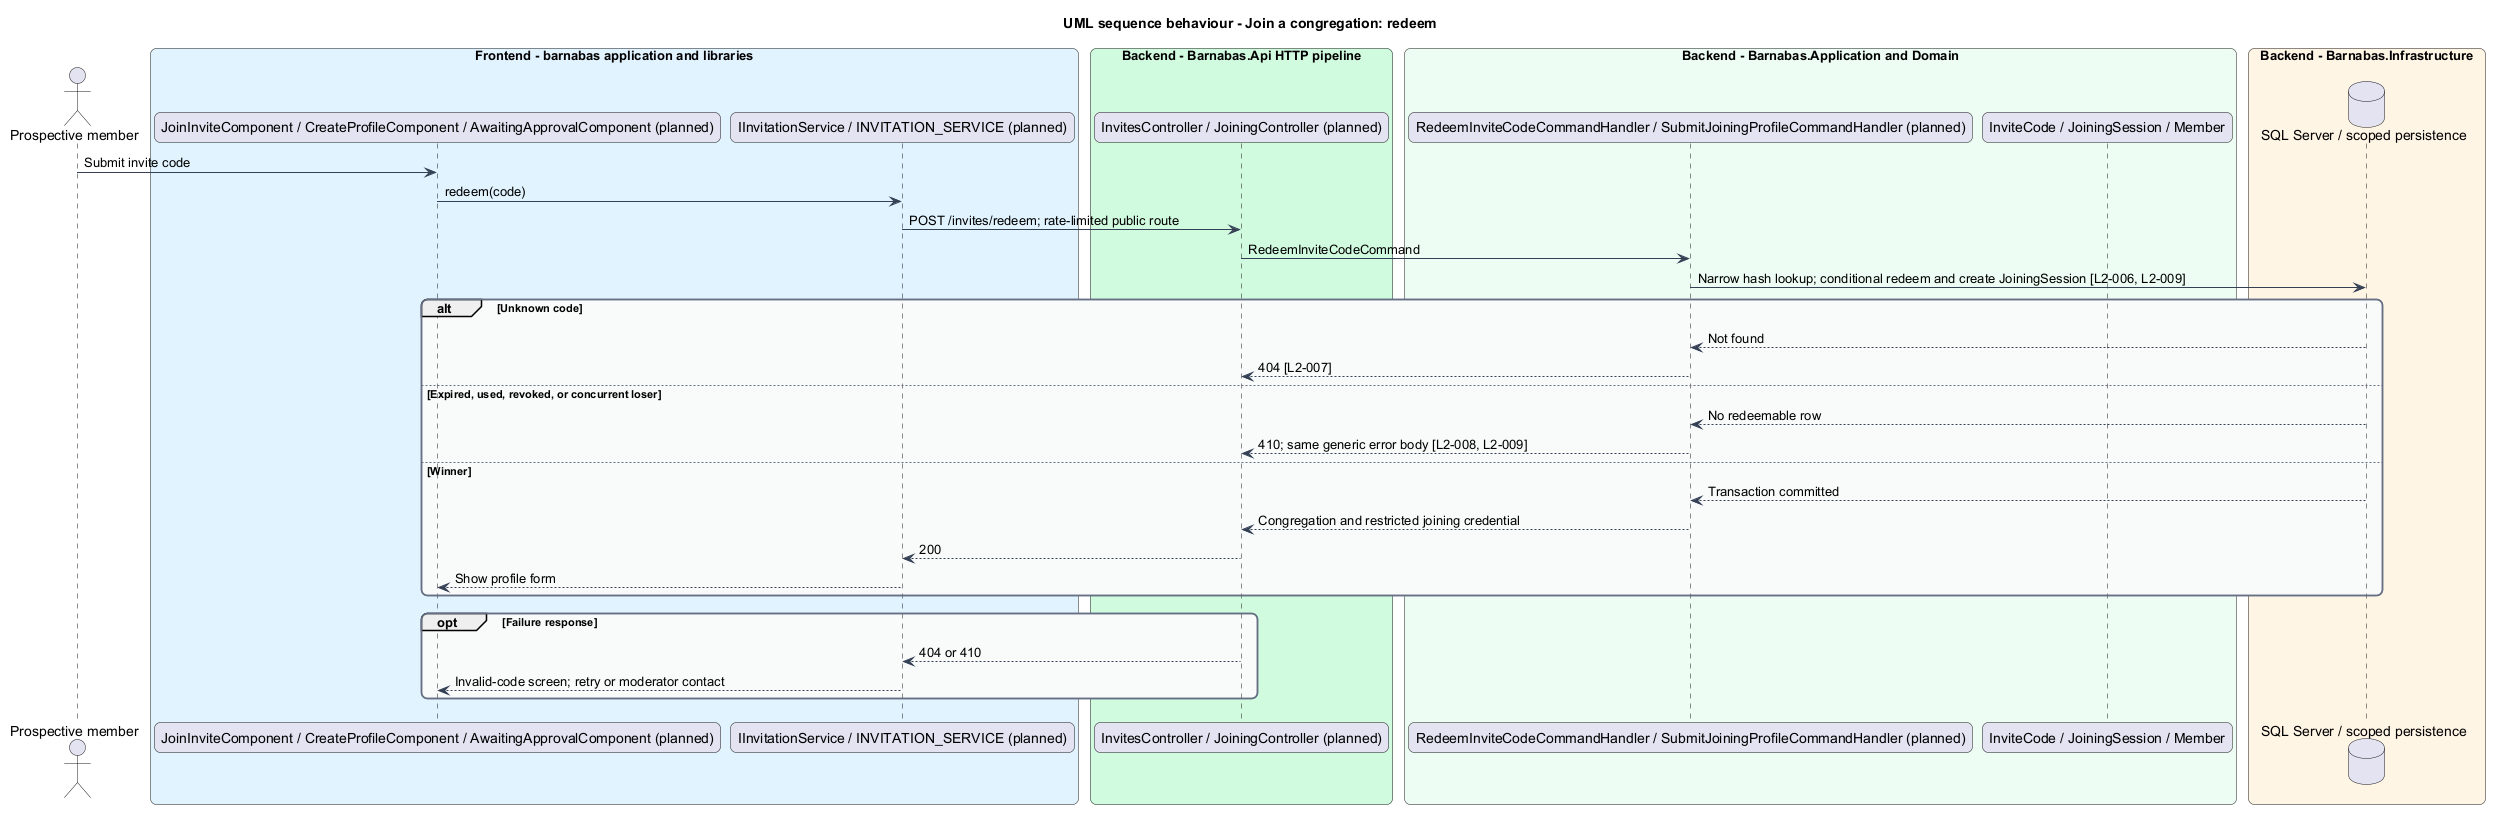

The diagram above was rendered by PlantUML. Its source (embedded in the PNG):
@startuml
title UML sequence behaviour - Join a congregation: redeem
skinparam backgroundColor #FFFFFF
skinparam shadowing false
skinparam roundcorner 12
skinparam defaultFontName Arial
skinparam ArrowColor #344054
skinparam rectangle {
  BorderColor #344054
  FontColor #101828
}
skinparam package {
  BorderColor #667085
  FontColor #101828
  BackgroundColor #F9FAFB
}
actor "Prospective member" as actor
box "Frontend - barnabas application and libraries" #E0F2FE
  participant "JoinInviteComponent / CreateProfileComponent / AwaitingApprovalComponent (planned)" as page
  participant "IInvitationService / INVITATION_SERVICE (planned)" as client
end box
box "Backend - Barnabas.Api HTTP pipeline" #D1FADF
  participant "InvitesController / JoiningController (planned)" as api
end box
box "Backend - Barnabas.Application and Domain" #ECFDF3
  participant "RedeemInviteCodeCommandHandler / SubmitJoiningProfileCommandHandler (planned)" as handler
  participant "InviteCode / JoiningSession / Member" as entity
end box
box "Backend - Barnabas.Infrastructure" #FFF4E5
  database "SQL Server / scoped persistence" as db
end box
actor -> page : Submit invite code
page -> client : redeem(code)
client -> api : POST /invites/redeem; rate-limited public route
api -> handler : RedeemInviteCodeCommand
handler -> db : Narrow hash lookup; conditional redeem and create JoiningSession [L2-006, L2-009]
alt Unknown code
  db --> handler : Not found
  handler --> api : 404 [L2-007]
else Expired, used, revoked, or concurrent loser
  db --> handler : No redeemable row
  handler --> api : 410; same generic error body [L2-008, L2-009]
else Winner
  db --> handler : Transaction committed
  handler --> api : Congregation and restricted joining credential
  api --> client : 200
  client --> page : Show profile form
end
opt Failure response
  api --> client : 404 or 410
  client --> page : Invalid-code screen; retry or moderator contact
end
@enduml